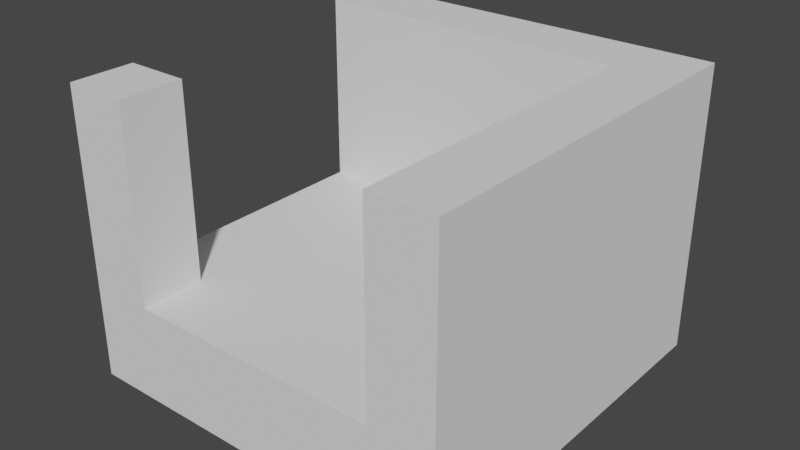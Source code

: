 # Source: platform_-_bend.blend  (saved by Blender 2.91.10; exported with 4.5.12 LTS)
import bpy
from mathutils import Matrix  # noqa: F401  (used for matrix-valued properties, if any)

bpy.ops.wm.read_factory_settings(use_empty=True)
scene = bpy.context.scene
scene.name = 'Scene'

# ---- collections
col_collection = bpy.data.collections.new('Collection'); scene.collection.children.link(col_collection)

# ---- world
world_world = bpy.data.worlds.new('World'); scene.world = world_world
world_world.use_nodes = True; world_world.node_tree.nodes.clear()
_N = world_world.node_tree.nodes; _L = world_world.node_tree.links
n0 = _N.new('ShaderNodeOutputWorld'); n0.name = 'World Output'; n0.location = (300, 300)
n1 = _N.new('ShaderNodeBackground'); n1.name = 'Background'; n1.location = (10, 300)
n1.inputs[0].default_value = (0.05088, 0.05088, 0.05088, 1.0)
_L.new(n1.outputs[0], n0.inputs[0])
n0.is_active_output = True
world_world.color = (0.05088, 0.05088, 0.05088)
world_world.use_sun_shadow = False
world_world.sun_shadow_jitter_overblur = 0.0

# ---- meshes
me_cube_001 = bpy.data.meshes.new('Cube.001')
me_cube_001.from_pydata([(-1.0, -1.0, -1.0), (-1.0, -1.0, 1.0), (-1.0, 1.0, -1.0), (-1.0, 1.0, 1.0), (1.0, -1.0, -1.0), (1.0, -1.0, 1.0), (1.0, 1.0, -1.0), (1.0, 1.0, 1.0), (0.6667, 1.0, -1.0), (-0.6667, 1.0, -1.0), (-0.6667, 1.0, 1.0), (0.6667, 1.0, 1.0), (-0.6667, -1.0, -1.0), (0.6667, -1.0, -1.0), (0.6667, -1.0, 1.0), (-0.6667, -1.0, 1.0), (-1.0, 0.6667, -1.0), (-1.0, -0.6667, -1.0), (-1.0, -0.6667, 1.0), (-1.0, 0.6667, 1.0), (1.0, -0.6667, -1.0), (1.0, 0.6667, -1.0), (1.0, 0.6667, 1.0), (1.0, -0.6667, 1.0), (0.6667, 0.6667, 1.0), (0.6667, -0.6667, 1.0), (-0.6667, 0.6667, 1.0), (-0.6667, -0.6667, 1.0), (-0.6667, 0.6667, -1.0), (-0.6667, -0.6667, -1.0), (0.6667, 0.6667, -1.0), (0.6667, -0.6667, -1.0), (-1.0, 0.6667, 5.0), (-1.0, 1.0, 5.0), (0.6667, 1.0, 5.0), (1.0, 1.0, 5.0), (1.0, -0.6667, 5.0), (1.0, -1.0, 5.0), (-0.6667, -1.0, 5.0), (-1.0, -1.0, 5.0), (-0.6667, 1.0, 5.0), (0.6667, -1.0, 5.0), (0.6667, -0.6667, 5.0), (-0.6667, -0.6667, 5.0), (-1.0, -0.6667, 5.0), (1.0, 0.6667, 5.0), (0.6667, 0.6667, 5.0), (-0.6667, 0.6667, 5.0)], [], [(16, 19, 3, 2), (8, 11, 7, 6), (20, 23, 5, 4), (12, 15, 1, 0), (31, 20, 4, 13), (25, 14, 41, 42), (7, 11, 34, 35), (25, 27, 15, 14), (17, 29, 12, 0), (29, 31, 13, 12), (4, 5, 14, 13), (13, 14, 15, 12), (2, 3, 10, 9), (9, 10, 11, 8), (9, 8, 30, 28), (28, 30, 31, 29), (2, 9, 28, 16), (16, 28, 29, 17), (26, 47, 32, 19), (24, 26, 27, 25), (22, 7, 35, 45), (27, 18, 44, 43), (1, 15, 38, 39), (18, 27, 26, 19), (8, 6, 21, 30), (30, 21, 20, 31), (6, 7, 22, 21), (21, 22, 23, 20), (0, 1, 18, 17), (17, 18, 19, 16), (43, 44, 39, 38), (36, 42, 41, 37), (35, 34, 46, 45), (40, 33, 32, 47), (10, 40, 34, 11), (15, 27, 43, 38), (34, 40, 47, 46), (24, 46, 47, 26), (10, 3, 33, 40), (23, 22, 45, 36), (18, 1, 39, 44), (5, 23, 36, 37), (36, 45, 46, 42), (25, 42, 46, 24), (3, 19, 32, 33), (14, 5, 37, 41)])
_uv = me_cube_001.uv_layers.new(name='UVMap')
_uv.uv.foreach_set('vector', [0.375, 0.1667, 0.625, 0.1667, 0.625, 0.25, 0.375, 0.25, 0.375, 0.4167, 0.625, 0.4167, 0.625, 0.5, 0.375, 0.5, 0.375, 0.6667, 0.625, 0.6667, 0.625, 0.75, 0.375, 0.75, 0.375, 0.9167, 0.625, 0.9167, 0.625, 1.0, 0.375, 1.0, 0.2917, 0.6667, 0.375, 0.6667, 0.375, 0.75, 0.2917, 0.75, 0.7083, 0.6667, 0.7083, 0.75, 0.7083, 0.75, 0.7083, 0.6667, 0.625, 0.5, 0.625, 0.4167, 0.625, 0.4167, 0.625, 0.5, 0.7083, 0.6667, 0.7917, 0.6667, 0.7917, 0.75, 0.7083, 0.75, 0.125, 0.6667, 0.2083, 0.6667, 0.2083, 0.75, 0.125, 0.75, 0.2083, 0.6667, 0.2917, 0.6667, 0.2917, 0.75, 0.2083, 0.75, 0.375, 0.75, 0.625, 0.75, 0.625, 0.8333, 0.375, 0.8333, 0.375, 0.8333, 0.625, 0.8333, 0.625, 0.9167, 0.375, 0.9167, 0.375, 0.25, 0.625, 0.25, 0.625, 0.3333, 0.375, 0.3333, 0.375, 0.3333, 0.625, 0.3333, 0.625, 0.4167, 0.375, 0.4167, 0.2083, 0.5, 0.2917, 0.5, 0.2917, 0.5833, 0.2083, 0.5833, 0.2083, 0.5833, 0.2917, 0.5833, 0.2917, 0.6667, 0.2083, 0.6667, 0.125, 0.5, 0.2083, 0.5, 0.2083, 0.5833, 0.125, 0.5833, 0.125, 0.5833, 0.2083, 0.5833, 0.2083, 0.6667, 0.125, 0.6667, 0.7917, 0.5833, 0.0, 0.0, 0.875, 0.5833, 0.625, 0.1667, 0.7083, 0.5833, 0.7917, 0.5833, 0.7917, 0.6667, 0.7083, 0.6667, 0.625, 0.5833, 0.625, 0.5, 0.625, 0.5, 0.625, 0.5833, 0.7917, 0.6667, 0.625, 0.08333, 0.875, 0.6667, 0.7917, 0.6667, 0.625, 1.0, 0.625, 0.9167, 0.625, 0.9167, 0.625, 1.0, 0.625, 0.08333, 0.7917, 0.6667, 0.7917, 0.5833, 0.625, 0.1667, 0.2917, 0.5, 0.375, 0.5, 0.375, 0.5833, 0.2917, 0.5833, 0.2917, 0.5833, 0.375, 0.5833, 0.375, 0.6667, 0.2917, 0.6667, 0.375, 0.5, 0.625, 0.5, 0.625, 0.5833, 0.375, 0.5833, 0.375, 0.5833, 0.625, 0.5833, 0.625, 0.6667, 0.375, 0.6667, 0.375, 0.0, 0.625, 0.0, 0.625, 0.08333, 0.375, 0.08333, 0.375, 0.08333, 0.625, 0.08333, 0.625, 0.1667, 0.375, 0.1667, 0.7917, 0.6667, 0.875, 0.6667, 0.875, 0.75, 0.7917, 0.75, 0.625, 0.6667, 0.7083, 0.6667, 0.7083, 0.75, 0.625, 0.75, 0.625, 0.5, 0.7083, 0.5, 0.7083, 0.5833, 0.625, 0.5833, 0.7917, 0.5, 0.875, 0.5, 0.875, 0.5833, 0.7917, 0.5833, 0.625, 0.3333, 0.625, 0.3333, 0.7083, 0.5, 0.625, 0.4167, 0.7917, 0.75, 0.7917, 0.6667, 0.7917, 0.6667, 0.7917, 0.75, 0.7083, 0.5, 0.7917, 0.5, 0.0, 0.0, 0.7083, 0.5833, 0.7083, 0.5833, 0.0, 0.0, 0.0, 0.0, 0.7917, 0.5833, 0.625, 0.3333, 0.625, 0.25, 0.625, 0.25, 0.625, 0.3333, 0.625, 0.6667, 0.625, 0.5833, 0.625, 0.5833, 0.625, 0.6667, 0.625, 0.08333, 0.625, 0.0, 0.625, 0.0, 0.625, 0.08333, 0.625, 0.75, 0.625, 0.6667, 0.625, 0.6667, 0.625, 0.75, 0.625, 0.6667, 0.625, 0.5833, 0.0, 0.0, 0.7083, 0.6667, 0.7083, 0.6667, 0.7083, 0.6667, 0.0, 0.0, 0.7083, 0.5833, 0.625, 0.25, 0.625, 0.1667, 0.625, 0.1667, 0.625, 0.25, 0.625, 0.8333, 0.625, 0.75, 0.625, 0.75, 0.625, 0.8333])
me_cube_001.use_remesh_fix_poles = True
me_cube_001.use_remesh_preserve_attributes = False
me_cube_001.use_mirror_vertex_groups = False
me_cube_001.update()

# ---- objects
ob_cube = bpy.data.objects.new('Cube', me_cube_001)

# ---- transforms, parenting, visibility, modifiers, constraints
ob_cube.location = (0.0, 0.0, -0.125)
ob_cube.scale = (1.0, 1.0, 0.25)
ob_cube.lineart.crease_threshold = 0.0

# ---- collection membership
col_collection.objects.link(ob_cube)

# ---- scene / render settings (as saved in the file)
scene.frame_start = 1; scene.frame_end = 250; scene.frame_set(1)
scene.render.engine = 'BLENDER_EEVEE_NEXT'
scene.cycles.use_denoising = False
scene.cycles.samples = 128
scene.cycles.sampling_pattern = 'TABULATED_SOBOL'
scene.cycles.use_adaptive_sampling = False
scene.cycles.use_light_tree = False
scene.view_settings.view_transform = 'Filmic'
bpy.context.view_layer.update()

# ---- added for rendering (the .blend has no active camera and no usable light): camera, sun
cam_auto = bpy.data.cameras.new('AutoCamera')
cam_auto.lens = 50.0
cam_auto.sensor_width = 36.0
cam_auto.clip_end = 1000.0
ob_auto_camera = bpy.data.objects.new('AutoCamera', cam_auto)
scene.collection.objects.link(ob_auto_camera)
ob_auto_camera.location = (2.96216, -3.5546, 2.74473)
ob_auto_camera.rotation_euler = (1.09748, -7.21219e-08, 0.694738)
scene.camera = ob_auto_camera
light_auto_sun = bpy.data.lights.new('AutoSun', 'SUN')
light_auto_sun.energy = 3.0
light_auto_sun.angle = 0.0523599
ob_auto_sun = bpy.data.objects.new('AutoSun', light_auto_sun)
scene.collection.objects.link(ob_auto_sun)
ob_auto_sun.rotation_euler = (0.872665, 0.174533, 0.523599)
bpy.context.view_layer.update()
